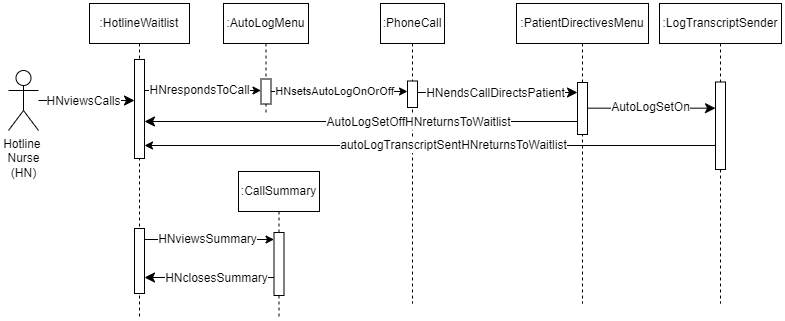

The diagram above was exported from draw.io. Its source (the exported page's mxGraphModel, read from the mxfile embedded in the PNG):
<mxGraphModel dx="1224" dy="483" grid="0" gridSize="10" guides="1" tooltips="1" connect="1" arrows="1" fold="1" page="1" pageScale="1" pageWidth="850" pageHeight="1100" background="#ffffff" math="0" shadow="0">
  <root>
    <mxCell id="0" />
    <mxCell id="1" parent="0" />
    <mxCell id="RHNPkDgYrurRSabkHHdY-1" value=":CallSummary" style="shape=umlLifeline;perimeter=lifelinePerimeter;whiteSpace=wrap;html=1;container=0;dropTarget=0;collapsible=0;recursiveResize=0;outlineConnect=0;portConstraint=eastwest;newEdgeStyle={&quot;edgeStyle&quot;:&quot;elbowEdgeStyle&quot;,&quot;elbow&quot;:&quot;vertical&quot;,&quot;curved&quot;:0,&quot;rounded&quot;:0};" parent="1" vertex="1">
      <mxGeometry x="271" y="199" width="81" height="146" as="geometry" />
    </mxCell>
    <mxCell id="RHNPkDgYrurRSabkHHdY-2" value="" style="html=1;points=[];perimeter=orthogonalPerimeter;outlineConnect=0;targetShapes=umlLifeline;portConstraint=eastwest;newEdgeStyle={&quot;edgeStyle&quot;:&quot;elbowEdgeStyle&quot;,&quot;elbow&quot;:&quot;vertical&quot;,&quot;curved&quot;:0,&quot;rounded&quot;:0};" parent="RHNPkDgYrurRSabkHHdY-1" vertex="1">
      <mxGeometry x="35.5" y="61" width="10" height="63" as="geometry" />
    </mxCell>
    <mxCell id="aM9ryv3xv72pqoxQDRHE-1" value=":HotlineWaitlist" style="shape=umlLifeline;perimeter=lifelinePerimeter;whiteSpace=wrap;html=1;container=0;dropTarget=0;collapsible=0;recursiveResize=0;outlineConnect=0;portConstraint=eastwest;newEdgeStyle={&quot;edgeStyle&quot;:&quot;elbowEdgeStyle&quot;,&quot;elbow&quot;:&quot;vertical&quot;,&quot;curved&quot;:0,&quot;rounded&quot;:0};" parent="1" vertex="1">
      <mxGeometry x="122" y="31" width="100" height="313" as="geometry" />
    </mxCell>
    <mxCell id="B3jKRYl3WPsjteVbiV_H-1" value="" style="html=1;points=[];perimeter=orthogonalPerimeter;outlineConnect=0;targetShapes=umlLifeline;portConstraint=eastwest;newEdgeStyle={&quot;edgeStyle&quot;:&quot;elbowEdgeStyle&quot;,&quot;elbow&quot;:&quot;vertical&quot;,&quot;curved&quot;:0,&quot;rounded&quot;:0};" vertex="1" parent="aM9ryv3xv72pqoxQDRHE-1">
      <mxGeometry x="45" y="56" width="10" height="99" as="geometry" />
    </mxCell>
    <mxCell id="B3jKRYl3WPsjteVbiV_H-2" value="" style="html=1;points=[];perimeter=orthogonalPerimeter;outlineConnect=0;targetShapes=umlLifeline;portConstraint=eastwest;newEdgeStyle={&quot;edgeStyle&quot;:&quot;elbowEdgeStyle&quot;,&quot;elbow&quot;:&quot;vertical&quot;,&quot;curved&quot;:0,&quot;rounded&quot;:0};" vertex="1" parent="aM9ryv3xv72pqoxQDRHE-1">
      <mxGeometry x="45" y="225" width="10" height="65" as="geometry" />
    </mxCell>
    <mxCell id="RHNPkDgYrurRSabkHHdY-15" style="edgeStyle=elbowEdgeStyle;curved=0;rounded=0;orthogonalLoop=1;jettySize=auto;html=1;elbow=horizontal;fontSize=12;startSize=8;endSize=8;" parent="aM9ryv3xv72pqoxQDRHE-1" source="B3jKRYl3WPsjteVbiV_H-2" target="aM9ryv3xv72pqoxQDRHE-1" edge="1">
      <mxGeometry relative="1" as="geometry">
        <Array as="points" />
        <mxPoint x="55" y="226" as="targetPoint" />
      </mxGeometry>
    </mxCell>
    <mxCell id="aM9ryv3xv72pqoxQDRHE-5" value=":AutoLogMenu" style="shape=umlLifeline;perimeter=lifelinePerimeter;whiteSpace=wrap;html=1;container=0;dropTarget=0;collapsible=0;recursiveResize=0;outlineConnect=0;portConstraint=eastwest;newEdgeStyle={&quot;edgeStyle&quot;:&quot;elbowEdgeStyle&quot;,&quot;elbow&quot;:&quot;vertical&quot;,&quot;curved&quot;:0,&quot;rounded&quot;:0};" parent="1" vertex="1">
      <mxGeometry x="256" y="31" width="85" height="110" as="geometry" />
    </mxCell>
    <mxCell id="aM9ryv3xv72pqoxQDRHE-6" value="" style="html=1;points=[];perimeter=orthogonalPerimeter;outlineConnect=0;targetShapes=umlLifeline;portConstraint=eastwest;newEdgeStyle={&quot;edgeStyle&quot;:&quot;elbowEdgeStyle&quot;,&quot;elbow&quot;:&quot;vertical&quot;,&quot;curved&quot;:0,&quot;rounded&quot;:0};" parent="aM9ryv3xv72pqoxQDRHE-5" vertex="1">
      <mxGeometry x="37.5" y="75.5" width="10" height="25" as="geometry" />
    </mxCell>
    <mxCell id="aM9ryv3xv72pqoxQDRHE-7" value="" style="html=1;verticalAlign=bottom;endArrow=classic;edgeStyle=elbowEdgeStyle;elbow=vertical;curved=0;rounded=0;endFill=1;" parent="1" source="B3jKRYl3WPsjteVbiV_H-1" target="aM9ryv3xv72pqoxQDRHE-6" edge="1">
      <mxGeometry x="0.0424" y="-8" relative="1" as="geometry">
        <mxPoint x="177" y="118" as="sourcePoint" />
        <Array as="points">
          <mxPoint x="191" y="118" />
        </Array>
        <mxPoint as="offset" />
      </mxGeometry>
    </mxCell>
    <mxCell id="WZTHW-AITrHUi5XP3dlL-2" value="HNrespondsToCall" style="edgeLabel;html=1;align=center;verticalAlign=middle;resizable=0;points=[];fontSize=12;" parent="aM9ryv3xv72pqoxQDRHE-7" vertex="1" connectable="0">
      <mxGeometry x="0.0236" y="-1" relative="1" as="geometry">
        <mxPoint x="-6" y="-2" as="offset" />
      </mxGeometry>
    </mxCell>
    <mxCell id="i3M_OFwmckyPAahh1EgH-1" value="" style="edgeStyle=none;curved=1;rounded=0;orthogonalLoop=1;jettySize=auto;html=1;fontSize=12;startSize=8;endSize=8;" parent="1" source="Z-BcCN-S7nezpBg1_b4o-1" target="B3jKRYl3WPsjteVbiV_H-1" edge="1">
      <mxGeometry x="0.7708" y="29" relative="1" as="geometry">
        <mxPoint as="offset" />
        <mxPoint x="167" y="128" as="targetPoint" />
      </mxGeometry>
    </mxCell>
    <mxCell id="WZTHW-AITrHUi5XP3dlL-1" value="HNviewsCalls" style="edgeLabel;html=1;align=center;verticalAlign=middle;resizable=0;points=[];fontSize=12;" parent="i3M_OFwmckyPAahh1EgH-1" vertex="1" connectable="0">
      <mxGeometry x="0.3303" relative="1" as="geometry">
        <mxPoint x="-20" as="offset" />
      </mxGeometry>
    </mxCell>
    <mxCell id="Z-BcCN-S7nezpBg1_b4o-1" value="Hotline&amp;nbsp;&lt;div&gt;Nurse&lt;/div&gt;&lt;div&gt;(HN)&lt;/div&gt;" style="shape=umlActor;verticalLabelPosition=bottom;verticalAlign=top;html=1;outlineConnect=0;" parent="1" vertex="1">
      <mxGeometry x="41" y="98" width="30" height="60" as="geometry" />
    </mxCell>
    <mxCell id="RHNPkDgYrurRSabkHHdY-17" value=":PhoneCall" style="shape=umlLifeline;perimeter=lifelinePerimeter;whiteSpace=wrap;html=1;container=0;dropTarget=0;collapsible=0;recursiveResize=0;outlineConnect=0;portConstraint=eastwest;newEdgeStyle={&quot;edgeStyle&quot;:&quot;elbowEdgeStyle&quot;,&quot;elbow&quot;:&quot;vertical&quot;,&quot;curved&quot;:0,&quot;rounded&quot;:0};" parent="1" vertex="1">
      <mxGeometry x="413" y="31" width="64" height="300" as="geometry" />
    </mxCell>
    <mxCell id="RHNPkDgYrurRSabkHHdY-18" value="" style="html=1;points=[];perimeter=orthogonalPerimeter;outlineConnect=0;targetShapes=umlLifeline;portConstraint=eastwest;newEdgeStyle={&quot;edgeStyle&quot;:&quot;elbowEdgeStyle&quot;,&quot;elbow&quot;:&quot;vertical&quot;,&quot;curved&quot;:0,&quot;rounded&quot;:0};" parent="RHNPkDgYrurRSabkHHdY-17" vertex="1">
      <mxGeometry x="27" y="77.5" width="10" height="26.5" as="geometry" />
    </mxCell>
    <mxCell id="7lkKRf7icMrVWCr0AJnn-1" value="" style="edgeStyle=elbowEdgeStyle;rounded=0;orthogonalLoop=1;jettySize=auto;html=1;elbow=horizontal;curved=0;" parent="1" source="aM9ryv3xv72pqoxQDRHE-6" target="RHNPkDgYrurRSabkHHdY-18" edge="1">
      <mxGeometry relative="1" as="geometry">
        <Array as="points">
          <mxPoint x="413" y="119" />
        </Array>
      </mxGeometry>
    </mxCell>
    <mxCell id="t098YgyUy23xCTBI9pAR-4" value="HNsetsAutoLogOnOrOff" style="edgeLabel;html=1;align=center;verticalAlign=middle;resizable=0;points=[];" parent="7lkKRf7icMrVWCr0AJnn-1" vertex="1" connectable="0">
      <mxGeometry x="-0.0298" y="3" relative="1" as="geometry">
        <mxPoint x="-4" y="2" as="offset" />
      </mxGeometry>
    </mxCell>
    <mxCell id="t098YgyUy23xCTBI9pAR-2" value=":PatientDirectivesMenu" style="shape=umlLifeline;perimeter=lifelinePerimeter;whiteSpace=wrap;html=1;container=0;dropTarget=0;collapsible=0;recursiveResize=0;outlineConnect=0;portConstraint=eastwest;newEdgeStyle={&quot;edgeStyle&quot;:&quot;elbowEdgeStyle&quot;,&quot;elbow&quot;:&quot;vertical&quot;,&quot;curved&quot;:0,&quot;rounded&quot;:0};" parent="1" vertex="1">
      <mxGeometry x="549" y="31" width="132" height="300" as="geometry" />
    </mxCell>
    <mxCell id="t098YgyUy23xCTBI9pAR-3" value="" style="html=1;points=[];perimeter=orthogonalPerimeter;outlineConnect=0;targetShapes=umlLifeline;portConstraint=eastwest;newEdgeStyle={&quot;edgeStyle&quot;:&quot;elbowEdgeStyle&quot;,&quot;elbow&quot;:&quot;vertical&quot;,&quot;curved&quot;:0,&quot;rounded&quot;:0};" parent="t098YgyUy23xCTBI9pAR-2" vertex="1">
      <mxGeometry x="61" y="79" width="10" height="52" as="geometry" />
    </mxCell>
    <mxCell id="UKhoprgoljXiepMuKFjU-1" style="edgeStyle=elbowEdgeStyle;curved=0;rounded=0;orthogonalLoop=1;jettySize=auto;html=1;elbow=vertical;fontSize=12;startSize=8;endSize=8;" parent="1" source="RHNPkDgYrurRSabkHHdY-18" target="t098YgyUy23xCTBI9pAR-3" edge="1">
      <mxGeometry relative="1" as="geometry">
        <Array as="points">
          <mxPoint x="538" y="120" />
        </Array>
      </mxGeometry>
    </mxCell>
    <mxCell id="UKhoprgoljXiepMuKFjU-2" value="HNendsCallDirectsPatient" style="edgeLabel;html=1;align=center;verticalAlign=middle;resizable=0;points=[];fontSize=12;" parent="UKhoprgoljXiepMuKFjU-1" vertex="1" connectable="0">
      <mxGeometry x="-0.35" relative="1" as="geometry">
        <mxPoint x="25" as="offset" />
      </mxGeometry>
    </mxCell>
    <mxCell id="UKhoprgoljXiepMuKFjU-5" value=":LogTranscriptSender" style="shape=umlLifeline;perimeter=lifelinePerimeter;whiteSpace=wrap;html=1;container=0;dropTarget=0;collapsible=0;recursiveResize=0;outlineConnect=0;portConstraint=eastwest;newEdgeStyle={&quot;edgeStyle&quot;:&quot;elbowEdgeStyle&quot;,&quot;elbow&quot;:&quot;vertical&quot;,&quot;curved&quot;:0,&quot;rounded&quot;:0};" parent="1" vertex="1">
      <mxGeometry x="692" y="31" width="122" height="300" as="geometry" />
    </mxCell>
    <mxCell id="UKhoprgoljXiepMuKFjU-16" value="" style="html=1;points=[];perimeter=orthogonalPerimeter;outlineConnect=0;targetShapes=umlLifeline;portConstraint=eastwest;newEdgeStyle={&quot;edgeStyle&quot;:&quot;elbowEdgeStyle&quot;,&quot;elbow&quot;:&quot;vertical&quot;,&quot;curved&quot;:0,&quot;rounded&quot;:0};" parent="UKhoprgoljXiepMuKFjU-5" vertex="1">
      <mxGeometry x="56" y="78.5" width="10" height="87.5" as="geometry" />
    </mxCell>
    <mxCell id="UKhoprgoljXiepMuKFjU-21" value="" style="edgeStyle=elbowEdgeStyle;curved=0;rounded=0;orthogonalLoop=1;jettySize=auto;html=1;elbow=vertical;fontSize=12;startSize=8;endSize=8;startArrow=classic;startFill=1;endArrow=none;endFill=0;" parent="1" source="B3jKRYl3WPsjteVbiV_H-1" target="t098YgyUy23xCTBI9pAR-3" edge="1">
      <mxGeometry x="0.1041" y="-2" relative="1" as="geometry">
        <Array as="points">
          <mxPoint x="395" y="149" />
        </Array>
        <mxPoint as="offset" />
        <mxPoint x="177" y="276" as="sourcePoint" />
        <mxPoint x="610" y="152.75" as="targetPoint" />
      </mxGeometry>
    </mxCell>
    <mxCell id="WZTHW-AITrHUi5XP3dlL-6" value="AutoLogSetOffHNreturnsToWaitlist" style="edgeLabel;html=1;align=center;verticalAlign=middle;resizable=0;points=[];fontSize=12;" parent="UKhoprgoljXiepMuKFjU-21" vertex="1" connectable="0">
      <mxGeometry x="0.4605" y="-1" relative="1" as="geometry">
        <mxPoint x="-43" y="-1" as="offset" />
      </mxGeometry>
    </mxCell>
    <mxCell id="WZTHW-AITrHUi5XP3dlL-3" style="edgeStyle=elbowEdgeStyle;curved=0;rounded=0;orthogonalLoop=1;jettySize=auto;html=1;elbow=vertical;fontSize=12;startSize=8;endSize=8;" parent="1" source="t098YgyUy23xCTBI9pAR-3" target="UKhoprgoljXiepMuKFjU-16" edge="1">
      <mxGeometry relative="1" as="geometry" />
    </mxCell>
    <mxCell id="WZTHW-AITrHUi5XP3dlL-4" value="AutoLogSetOn" style="edgeLabel;html=1;align=center;verticalAlign=middle;resizable=0;points=[];fontSize=12;" parent="WZTHW-AITrHUi5XP3dlL-3" vertex="1" connectable="0">
      <mxGeometry x="0.1991" y="1" relative="1" as="geometry">
        <mxPoint x="-15" as="offset" />
      </mxGeometry>
    </mxCell>
    <mxCell id="B3jKRYl3WPsjteVbiV_H-3" value="" style="edgeStyle=elbowEdgeStyle;rounded=0;orthogonalLoop=1;jettySize=auto;html=1;elbow=vertical;curved=0;" edge="1" parent="1" source="UKhoprgoljXiepMuKFjU-16" target="B3jKRYl3WPsjteVbiV_H-1">
      <mxGeometry relative="1" as="geometry">
        <Array as="points">
          <mxPoint x="467" y="173" />
        </Array>
      </mxGeometry>
    </mxCell>
    <mxCell id="B3jKRYl3WPsjteVbiV_H-4" value="&lt;span style=&quot;font-size: 12px;&quot;&gt;autoLogTranscriptSentHNreturnsToWaitlist&lt;/span&gt;" style="edgeLabel;html=1;align=center;verticalAlign=middle;resizable=0;points=[];" vertex="1" connectable="0" parent="B3jKRYl3WPsjteVbiV_H-3">
      <mxGeometry x="-0.0787" y="-1" relative="1" as="geometry">
        <mxPoint as="offset" />
      </mxGeometry>
    </mxCell>
    <mxCell id="B3jKRYl3WPsjteVbiV_H-5" value="" style="edgeStyle=elbowEdgeStyle;curved=0;rounded=0;orthogonalLoop=1;jettySize=auto;html=1;elbow=horizontal;fontSize=12;startSize=8;endSize=8;" edge="1" parent="1" source="RHNPkDgYrurRSabkHHdY-2" target="B3jKRYl3WPsjteVbiV_H-2">
      <mxGeometry relative="1" as="geometry">
        <Array as="points">
          <mxPoint x="236" y="305" />
        </Array>
        <mxPoint x="307" y="305" as="sourcePoint" />
        <mxPoint x="171" y="305" as="targetPoint" />
      </mxGeometry>
    </mxCell>
    <mxCell id="B3jKRYl3WPsjteVbiV_H-6" value="HNclosesSummary" style="edgeLabel;html=1;align=center;verticalAlign=middle;resizable=0;points=[];fontSize=12;" vertex="1" connectable="0" parent="B3jKRYl3WPsjteVbiV_H-5">
      <mxGeometry x="-0.096" relative="1" as="geometry">
        <mxPoint as="offset" />
      </mxGeometry>
    </mxCell>
    <mxCell id="B3jKRYl3WPsjteVbiV_H-7" style="edgeStyle=elbowEdgeStyle;rounded=0;orthogonalLoop=1;jettySize=auto;html=1;elbow=vertical;curved=0;" edge="1" parent="1" source="B3jKRYl3WPsjteVbiV_H-2" target="RHNPkDgYrurRSabkHHdY-2">
      <mxGeometry relative="1" as="geometry">
        <Array as="points">
          <mxPoint x="242" y="267" />
        </Array>
      </mxGeometry>
    </mxCell>
    <mxCell id="B3jKRYl3WPsjteVbiV_H-8" value="&lt;span style=&quot;font-size: 12px;&quot;&gt;HNviewsSummary&lt;/span&gt;" style="edgeLabel;html=1;align=center;verticalAlign=middle;resizable=0;points=[];" vertex="1" connectable="0" parent="B3jKRYl3WPsjteVbiV_H-7">
      <mxGeometry x="-0.227" relative="1" as="geometry">
        <mxPoint x="12" y="-1" as="offset" />
      </mxGeometry>
    </mxCell>
  </root>
</mxGraphModel>